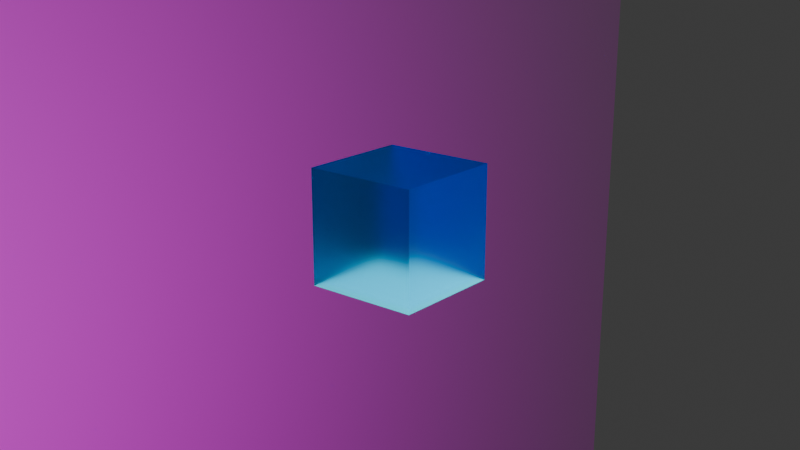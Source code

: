 # Source: liquid.blend  (saved by Blender 4.5.88; exported with 4.5.12 LTS)
import bpy
from mathutils import Matrix  # noqa: F401  (used for matrix-valued properties, if any)

bpy.ops.wm.read_factory_settings(use_empty=True)
scene = bpy.context.scene
scene.name = 'Scene'

# ---- collections
col_collection = bpy.data.collections.new('Collection'); scene.collection.children.link(col_collection)

# ---- images (referenced by path relative to the original .blend; pixels are not part of the script)
import os
ASSET_DIR = os.environ.get("B2B_ASSET_DIR", "")  # directory of the original .blend (textures are referenced by path, not embedded)
HERE = os.path.dirname(os.path.abspath(__file__))  # packed textures are extracted next to this script under _unpacked/

def load_image(name, relpath, width, height, colorspace="sRGB"):
    """Load a texture the original file referenced (path relative to the .blend, or extracted next to this script)."""
    p = next((c for c in (os.path.join(HERE, relpath), os.path.join(ASSET_DIR, relpath)) if relpath and os.path.exists(c)), "")
    if p:
        img = bpy.data.images.load(p, check_existing=True)
        img.name = name
    else:  # same state as the original file: an image datablock whose file is absent (Cycles renders it pink)
        img = bpy.data.images.new(name, width, height)
        img.source = "FILE"
        img.filepath = "//" + (relpath or name)
    img.colorspace_settings.name = colorspace
    return img
img_xiangzi_png = load_image('xiangzi.png', 'config/assets/nailong/xiangzi.png', 1024, 1024, 'sRGB')

# ---- materials (node trees are filled in below, after node groups)
mat_xiangzi = bpy.data.materials.new('xiangzi')
mat_liquid_002 = bpy.data.materials.new('liquid.002')
mat_liquid_002.preview_render_type = 'CUBE'

# ---- material node trees
mat_xiangzi.use_nodes = True; mat_xiangzi.node_tree.nodes.clear()
_N = mat_xiangzi.node_tree.nodes; _L = mat_xiangzi.node_tree.links
n0 = _N.new('ShaderNodeOutputMaterial'); n0.name = '材质输出'; n0.location = (200, 100)
n1 = _N.new('ShaderNodeTexImage'); n1.name = '图像纹理'; n1.location = (-200, 100)
n1.image = img_xiangzi_png
n1.extension = 'CLIP'
n2 = _N.new('ShaderNodeBsdfPrincipled'); n2.name = '原理化 BSDF'; n2.location = (0, 100)
_L.new(n1.outputs[0], n2.inputs[0])
_L.new(n1.outputs[1], n2.inputs[4])
_L.new(n2.outputs[0], n0.inputs[0])
n0.is_active_output = True
mat_liquid_002.use_nodes = True; mat_liquid_002.node_tree.nodes.clear()
_N = mat_liquid_002.node_tree.nodes; _L = mat_liquid_002.node_tree.links
n0 = _N.new('ShaderNodeOutputMaterial'); n0.name = '材质输出'; n0.location = (200, 100)
n1 = _N.new('ShaderNodeBsdfGlass'); n1.name = '玻璃 BSDF'; n1.location = (-150, 91)
n1.inputs[1].default_value = 0.5816
n1.inputs[2].default_value = 1.15
n2 = _N.new('ShaderNodeTexGradient'); n2.name = '渐变纹理'; n2.location = (-758, 54)
n3 = _N.new('ShaderNodeValToRGB'); n3.name = '颜色渐变'; n3.location = (-494, 43)
while len(n3.color_ramp.elements) > 1: n3.color_ramp.elements.remove(n3.color_ramp.elements[-1])
n3.color_ramp.elements[0].position = 0.0; n3.color_ramp.elements[0].color = (0.1154, 0.7378, 0.8138, 1.0)
_e = n3.color_ramp.elements.new(0.06647); _e.color = (0.0, 0.7508, 1.0, 1.0)
n4 = _N.new('ShaderNodeMapping'); n4.name = '映射'; n4.location = (-938, 14)
n4.inputs[2].default_value = (0.0, 1.571, 0.0)
n5 = _N.new('ShaderNodeTexCoord'); n5.name = '纹理坐标'; n5.location = (-1118, 14)
_L.new(n1.outputs[0], n0.inputs[0])
_L.new(n2.outputs[0], n3.inputs[0])
_L.new(n3.outputs[0], n1.inputs[0])
_L.new(n4.outputs[0], n2.inputs[0])
_L.new(n5.outputs[0], n4.inputs[0])
n0.is_active_output = True

# ---- world
world_world = bpy.data.worlds.new('World'); scene.world = world_world
world_world.use_nodes = True; world_world.node_tree.nodes.clear()
_N = world_world.node_tree.nodes; _L = world_world.node_tree.links
n0 = _N.new('ShaderNodeOutputWorld'); n0.name = 'World Output'; n0.location = (200, 100)
n1 = _N.new('ShaderNodeBackground'); n1.name = 'Background'; n1.location = (-200, 100)
n1.inputs[0].default_value = (0.05088, 0.05088, 0.05088, 1.0)
_L.new(n1.outputs[0], n0.inputs[0])
n0.is_active_output = True
world_world.color = (0.05088, 0.05088, 0.05088)
world_world.sun_shadow_jitter_overblur = 0.0

# ---- cameras
cam_camera = bpy.data.cameras.new('Camera')
cam_camera.clip_end = 100.0
cam_camera.ortho_scale = 7.314

# ---- lights
light_light = bpy.data.lights.new('Light', 'POINT')
light_light.energy = 2.422e+04
light_light.shadow_soft_size = 0.1

# ---- meshes
me_xiangzi = bpy.data.meshes.new('xiangzi')
me_xiangzi.from_pydata([(-0.4949, -0.5, 0.0), (0.4949, -0.5, 0.0), (-0.4949, 0.5, 0.0), (0.4949, 0.5, 0.0)], [], [(0, 1, 3, 2)])
_uv = me_xiangzi.uv_layers.new(name='UV贴图')
_uv.uv.foreach_set('vector', [0.0, 0.0, 1.0, 0.0, 1.0, 1.0, 0.0, 1.0])
me_xiangzi.materials.append(mat_xiangzi)
me_xiangzi.update()
me_liquid_surface_003 = bpy.data.meshes.new('liquid_surface.003')
me_liquid_surface_003.from_pydata([(-1.0, -1.0, -1.0), (-1.0, -1.0, 1.0), (-1.0, 1.0, -1.0), (-1.0, 1.0, 1.0), (1.0, -1.0, -1.0), (1.0, -1.0, 1.0), (1.0, 1.0, -1.0), (1.0, 1.0, 1.0)], [], [(0, 1, 3, 2), (2, 3, 7, 6), (6, 7, 5, 4), (4, 5, 1, 0), (2, 6, 4, 0), (7, 3, 1, 5)])
_uv = me_liquid_surface_003.uv_layers.new(name='UV贴图')
_uv.uv.foreach_set('vector', [0.375, 0.0, 0.625, 0.0, 0.625, 0.25, 0.375, 0.25, 0.375, 0.25, 0.625, 0.25, 0.625, 0.5, 0.375, 0.5, 0.375, 0.5, 0.625, 0.5, 0.625, 0.75, 0.375, 0.75, 0.375, 0.75, 0.625, 0.75, 0.625, 1.0, 0.375, 1.0, 0.125, 0.5, 0.375, 0.5, 0.375, 0.75, 0.125, 0.75, 0.625, 0.5, 0.875, 0.5, 0.875, 0.75, 0.625, 0.75])
me_liquid_surface_003.materials.append(mat_liquid_002)
me_liquid_surface_003.update()

# ---- objects
ob_light = bpy.data.objects.new('Light', light_light)
ob_camera = bpy.data.objects.new('Camera', cam_camera)
ob_xiangzi = bpy.data.objects.new('xiangzi', me_xiangzi)
ob_liquid_surface = bpy.data.objects.new('liquid_surface', me_liquid_surface_003)

# ---- transforms, parenting, visibility, modifiers, constraints
ob_light.location = (4.076, 1.005, -4.636)
ob_light.rotation_euler = (0.6503, 0.05522, 1.866)
ob_light.lock_rotations_4d = False
ob_light.empty_display_type = 'ARROWS'
ob_light.color = (0.0, 0.0, 0.0, 0.0)
ob_light.lineart.crease_threshold = 0.0
ob_camera.location = (7.359, -6.926, 4.958)
ob_camera.rotation_euler = (1.109, 0.0, 0.8149)
ob_camera.lock_rotations_4d = False
ob_camera.empty_display_type = 'ARROWS'
ob_camera.color = (0.0, 0.0, 0.0, 0.0)
ob_camera.display_type = 'WIRE'
ob_camera.lineart.crease_threshold = 0.0
_c = ob_camera.constraints.new('TRACK_TO'); _c.name = '标准追踪'
_c.target = ob_liquid_surface
ob_xiangzi.location = (-20.29, 0.0, -36.65)
ob_xiangzi.rotation_euler = (1.571, 0.0, 1.571)
ob_xiangzi.scale = (89.24, 89.24, 89.24)
ob_liquid_surface.location = (1.141, 0.6156, 1.821)
ob_liquid_surface.scale = (0.5684, 0.5684, 0.5684)

# ---- collection membership
col_collection.objects.link(ob_light)
col_collection.objects.link(ob_camera)
col_collection.objects.link(ob_xiangzi)
col_collection.objects.link(ob_liquid_surface)

# ---- scene / render settings (as saved in the file)
scene.camera = ob_camera
scene.frame_start = 1; scene.frame_end = 250; scene.frame_set(1)
scene.render.engine = 'CYCLES'
scene.cycles.samples = 2
bpy.context.view_layer.update()
